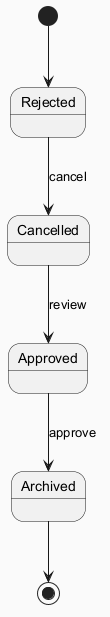

The diagram above was rendered by PlantUML. Its source (embedded in the PNG):
@startuml
skinparam backgroundColor #FAFAFA
skinparam classBackgroundColor #FFF3E0
skinparam classBorderColor #E65100
[*] --> Rejected
Rejected --> Cancelled : cancel
Cancelled --> Approved : review
Approved --> Archived : approve
Archived --> [*]
@enduml